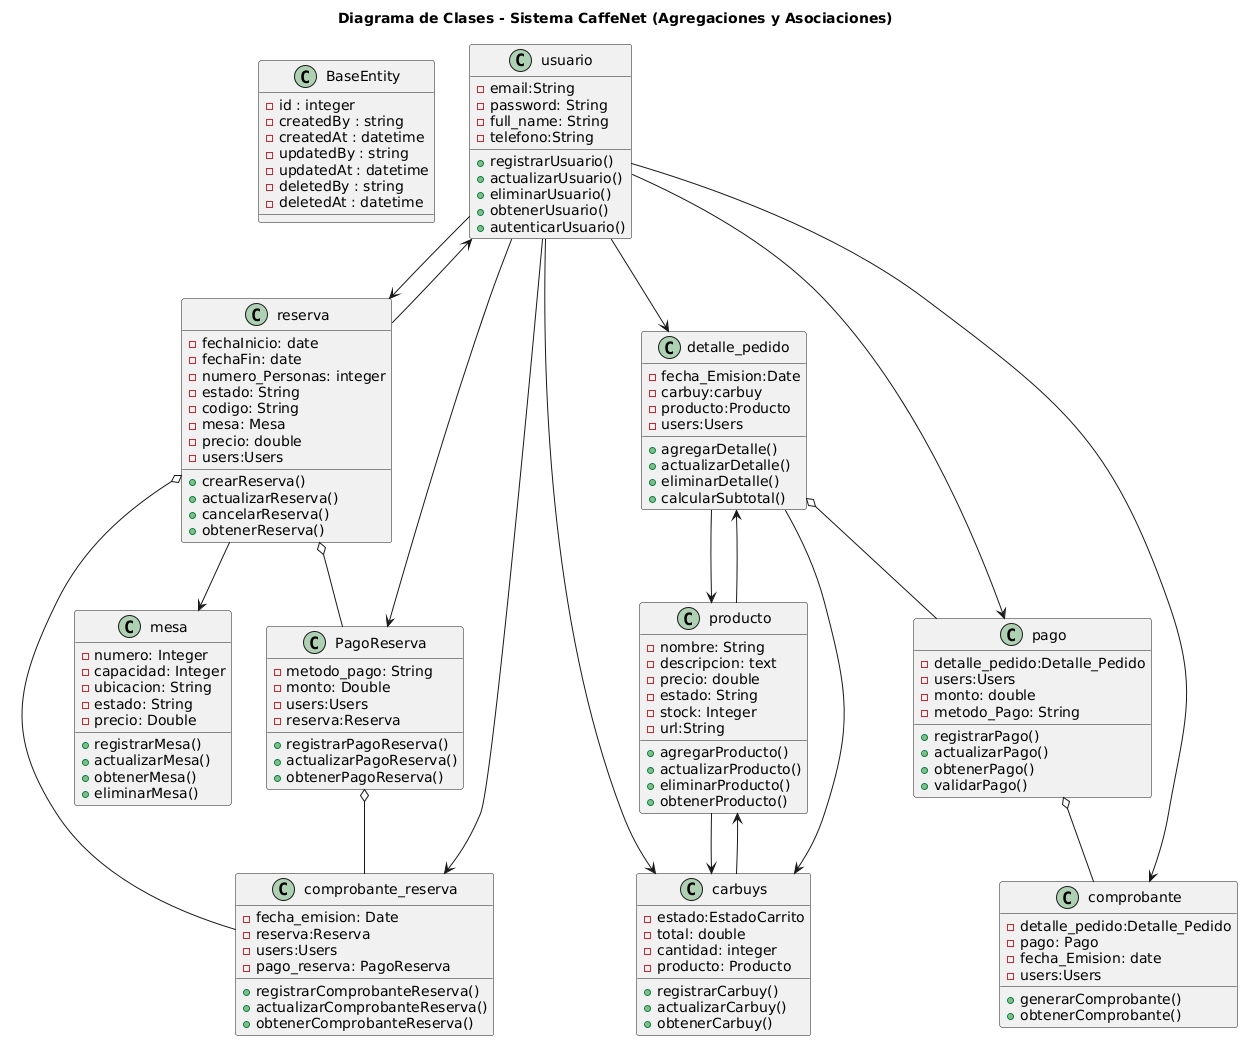

The diagram above was rendered by PlantUML. Its source (embedded in the PNG):
@startuml
title Diagrama de Clases - Sistema CaffeNet (Agregaciones y Asociaciones)

class BaseEntity {
  - id : integer
  - createdBy : string
  - createdAt : datetime
  - updatedBy : string
  - updatedAt : datetime
  - deletedBy : string
  - deletedAt : datetime
}

class usuario {
  - email:String
  - password: String
  - full_name: String
  - telefono:String 

  + registrarUsuario()
  + actualizarUsuario()
  + eliminarUsuario()
  + obtenerUsuario()
  + autenticarUsuario()
}

class reserva {
  - fechaInicio: date
  - fechaFin: date
  - numero_Personas: integer
  - estado: String
  - codigo: String
  - mesa: Mesa
  - precio: double
  - users:Users

  + crearReserva()
  + actualizarReserva()
  + cancelarReserva()
  + obtenerReserva()
}

class producto {
  - nombre: String
  - descripcion: text
  - precio: double
  - estado: String
  - stock: Integer
  - url:String

  + agregarProducto()
  + actualizarProducto()
  + eliminarProducto()
  + obtenerProducto()
}

class detalle_pedido {
  - fecha_Emision:Date
  - carbuy:carbuy
  -producto:Producto
  -users:Users

  + agregarDetalle()
  + actualizarDetalle()
  + eliminarDetalle()
  + calcularSubtotal()
}

class pago {
  - detalle_pedido:Detalle_Pedido
  -users:Users
  - monto: double
  - metodo_Pago: String

  + registrarPago()
  + actualizarPago()
  + obtenerPago()
  + validarPago()
}

class comprobante {
  - detalle_pedido:Detalle_Pedido
  - pago: Pago
  - fecha_Emision: date
  -users:Users

  + generarComprobante()
  + obtenerComprobante()
}

class mesa {
  - numero: Integer
  - capacidad: Integer
  - ubicacion: String
  - estado: String
  - precio: Double

  + registrarMesa()
  + actualizarMesa()
  + obtenerMesa()
  + eliminarMesa()
}

class carbuys {
-  estado:EstadoCarrito
  - total: double
  - cantidad: integer
  -producto: Producto

  + registrarCarbuy()
  + actualizarCarbuy()
  + obtenerCarbuy()
}

class PagoReserva {
  - metodo_pago: String
  - monto: Double
  - users:Users
  - reserva:Reserva

  + registrarPagoReserva()
  + actualizarPagoReserva()
  + obtenerPagoReserva()
}

class comprobante_reserva {
  - fecha_emision: Date
  - reserva:Reserva
  - users:Users
  - pago_reserva: PagoReserva

  + registrarComprobanteReserva()
  + actualizarComprobanteReserva()
  + obtenerComprobanteReserva()
}



usuario --> reserva  
usuario --> detalle_pedido  
usuario --> pago 
usuario --> comprobante  
usuario --> carbuys  
usuario --> PagoReserva 
usuario --> comprobante_reserva  
detalle_pedido --> producto  
detalle_pedido --> carbuys  
detalle_pedido o-- pago  
pago o-- comprobante  
producto --> carbuys  
producto --> detalle_pedido  
carbuys --> producto  
reserva --> mesa  
reserva --> usuario  
reserva o-- PagoReserva  
reserva o-- comprobante_reserva  
PagoReserva o-- comprobante_reserva
@enduml